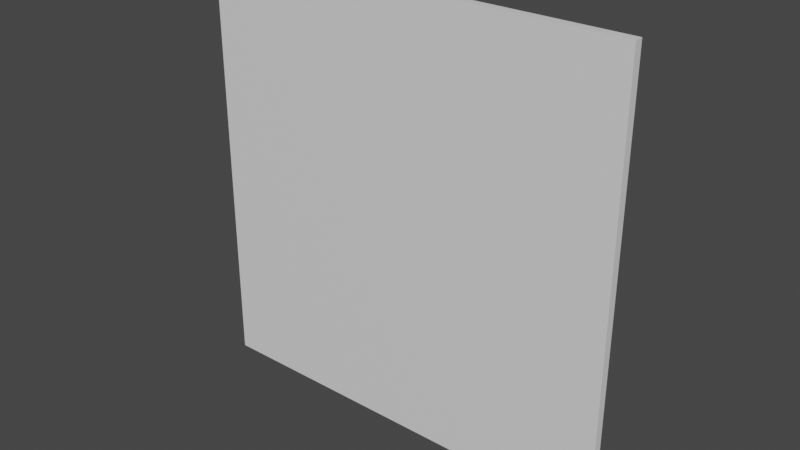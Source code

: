 # Source: Painting.blend  (saved by Blender 3.4.6; exported with 4.5.12 LTS)
import bpy
from mathutils import Matrix  # noqa: F401  (used for matrix-valued properties, if any)

bpy.ops.wm.read_factory_settings(use_empty=True)
scene = bpy.context.scene
scene.name = 'Scene'

# ---- collections
col_collection = bpy.data.collections.new('Collection'); scene.collection.children.link(col_collection)

# ---- materials (node trees are filled in below, after node groups)
mat_material = bpy.data.materials.new('Material')
mat_material.alpha_threshold = 0.0
mat_material.use_transparent_shadow = False
mat_material.roughness = 0.5
mat_material.line_color = (0.0, 0.0, 0.0, 1.0)

# ---- material node trees
mat_material.use_nodes = True; mat_material.node_tree.nodes.clear()
_N = mat_material.node_tree.nodes; _L = mat_material.node_tree.links
n0 = _N.new('ShaderNodeOutputMaterial'); n0.name = 'Material Output'; n0.location = (300, 300)
n1 = _N.new('ShaderNodeBsdfPrincipled'); n1.name = 'Principled BSDF'; n1.location = (10, 300)
n1.distribution = 'GGX'
n1.subsurface_method = 'RANDOM_WALK_SKIN'
n1.inputs[3].default_value = 1.45
n1.inputs[27].default_value = (0.0, 0.0, 0.0, 1.0)
n1.inputs[28].default_value = 1.0
_L.new(n1.outputs[0], n0.inputs[0])
n0.is_active_output = True

# ---- world
world_world = bpy.data.worlds.new('World'); scene.world = world_world
world_world.use_nodes = True; world_world.node_tree.nodes.clear()
_N = world_world.node_tree.nodes; _L = world_world.node_tree.links
n0 = _N.new('ShaderNodeOutputWorld'); n0.name = 'World Output'; n0.location = (300, 300)
n1 = _N.new('ShaderNodeBackground'); n1.name = 'Background'; n1.location = (10, 300)
n1.inputs[0].default_value = (0.05088, 0.05088, 0.05088, 1.0)
_L.new(n1.outputs[0], n0.inputs[0])
n0.is_active_output = True
world_world.color = (0.05088, 0.05088, 0.05088)
world_world.use_sun_shadow = False
world_world.sun_shadow_jitter_overblur = 0.0

# ---- meshes
me_cube = bpy.data.meshes.new('Cube')
me_cube.from_pydata([(1.0, 1.0, 1.0), (1.0, 1.0, -1.0), (1.0, -1.0, 1.0), (1.0, -1.0, -1.0), (-1.0, 1.0, 1.0), (-1.0, 1.0, -1.0), (-1.0, -1.0, 1.0), (-1.0, -1.0, -1.0)], [], [(0, 4, 6, 2), (3, 2, 6, 7), (7, 6, 4, 5), (5, 1, 3, 7), (1, 0, 2, 3), (5, 4, 0, 1)])
_uv = me_cube.uv_layers.new(name='UVMap')
_uv.uv.foreach_set('vector', [0.625, 0.5, 0.875, 0.5, 0.875, 0.75, 0.625, 0.75, 0.375, 0.75, 0.625, 0.75, 0.625, 1.0, 0.375, 1.0, 0.375, 0.0, 0.625, 0.0, 0.625, 0.25, 0.375, 0.25, 0.125, 0.5, 0.375, 0.5, 0.375, 0.75, 0.125, 0.75, 0.375, 0.5, 0.625, 0.5, 0.625, 0.75, 0.375, 0.75, 0.375, 0.25, 0.625, 0.25, 0.625, 0.5, 0.375, 0.5])
me_cube.materials.append(mat_material)
me_cube.use_mirror_vertex_groups = False
me_cube.update()

# ---- objects
ob_cube = bpy.data.objects.new('Cube', me_cube)

# ---- transforms, parenting, visibility, modifiers, constraints
ob_cube.location = (0.0, 0.0, 0.0)
ob_cube.rotation_euler = (1.571, 0.0, 0.0)
ob_cube.scale = (0.5, 0.5, 0.01)
ob_cube.lock_rotations_4d = False
ob_cube.empty_display_type = 'ARROWS'
ob_cube.lineart.crease_threshold = 0.0

# ---- collection membership
col_collection.objects.link(ob_cube)

# ---- scene / render settings (as saved in the file)
scene.frame_start = 1; scene.frame_end = 250; scene.frame_set(1)
scene.render.engine = 'BLENDER_EEVEE_NEXT'
scene.cycles.sampling_pattern = 'TABULATED_SOBOL'
scene.cycles.use_light_tree = False
scene.view_settings.view_transform = 'Filmic'
bpy.context.view_layer.update()

# ---- added for rendering (the .blend has no active camera and no usable light): camera, sun
cam_auto = bpy.data.cameras.new('AutoCamera')
cam_auto.lens = 50.0
cam_auto.sensor_width = 36.0
cam_auto.clip_end = 1000.0
ob_auto_camera = bpy.data.objects.new('AutoCamera', cam_auto)
scene.collection.objects.link(ob_auto_camera)
ob_auto_camera.location = (1.3086, -1.57032, 1.04688)
ob_auto_camera.rotation_euler = (1.09748, -7.21219e-08, 0.694738)
scene.camera = ob_auto_camera
light_auto_sun = bpy.data.lights.new('AutoSun', 'SUN')
light_auto_sun.energy = 3.0
light_auto_sun.angle = 0.0523599
ob_auto_sun = bpy.data.objects.new('AutoSun', light_auto_sun)
scene.collection.objects.link(ob_auto_sun)
ob_auto_sun.rotation_euler = (0.872665, 0.174533, 0.523599)
bpy.context.view_layer.update()
